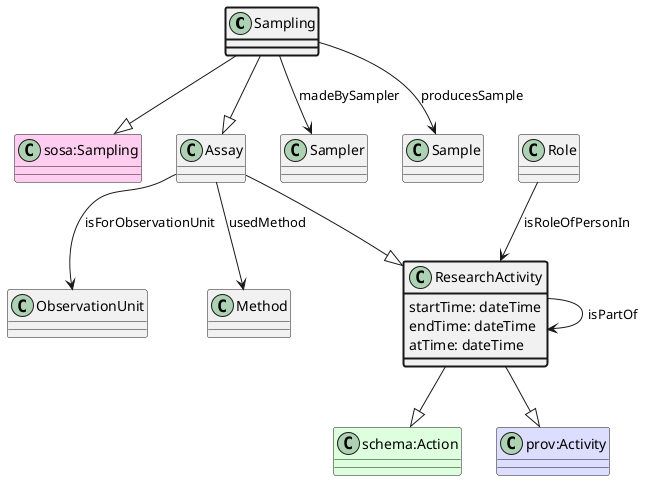

The diagram above was rendered by PlantUML. Its source (embedded in the PNG):
@startuml
class Sampling  #line.bold
class "sosa:Sampling" #FFCCEE 
Sampling --|> "sosa:Sampling"
class Assay  
class ResearchActivity  
class "schema:Action" #DDFFDD 
ResearchActivity --|> "schema:Action"
class "prov:Activity" #DDDDFF 
ResearchActivity --|> "prov:Activity"
Assay --|> ResearchActivity
Sampling --|> Assay
class Sampler 
Sampling --> Sampler : madeBySampler
class Sample 
Sampling --> Sample : producesSample
class ObservationUnit 
Assay --> ObservationUnit : isForObservationUnit
class Method 
Assay --> Method : usedMethod
class ResearchActivity 
ResearchActivity --> ResearchActivity : isPartOf
class Role 
Role --> ResearchActivity : isRoleOfPersonIn
class ResearchActivity #line.bold {
    startTime: dateTime
}
class ResearchActivity #line.bold {
    endTime: dateTime
}
class ResearchActivity #line.bold {
    atTime: dateTime
}
@enduml